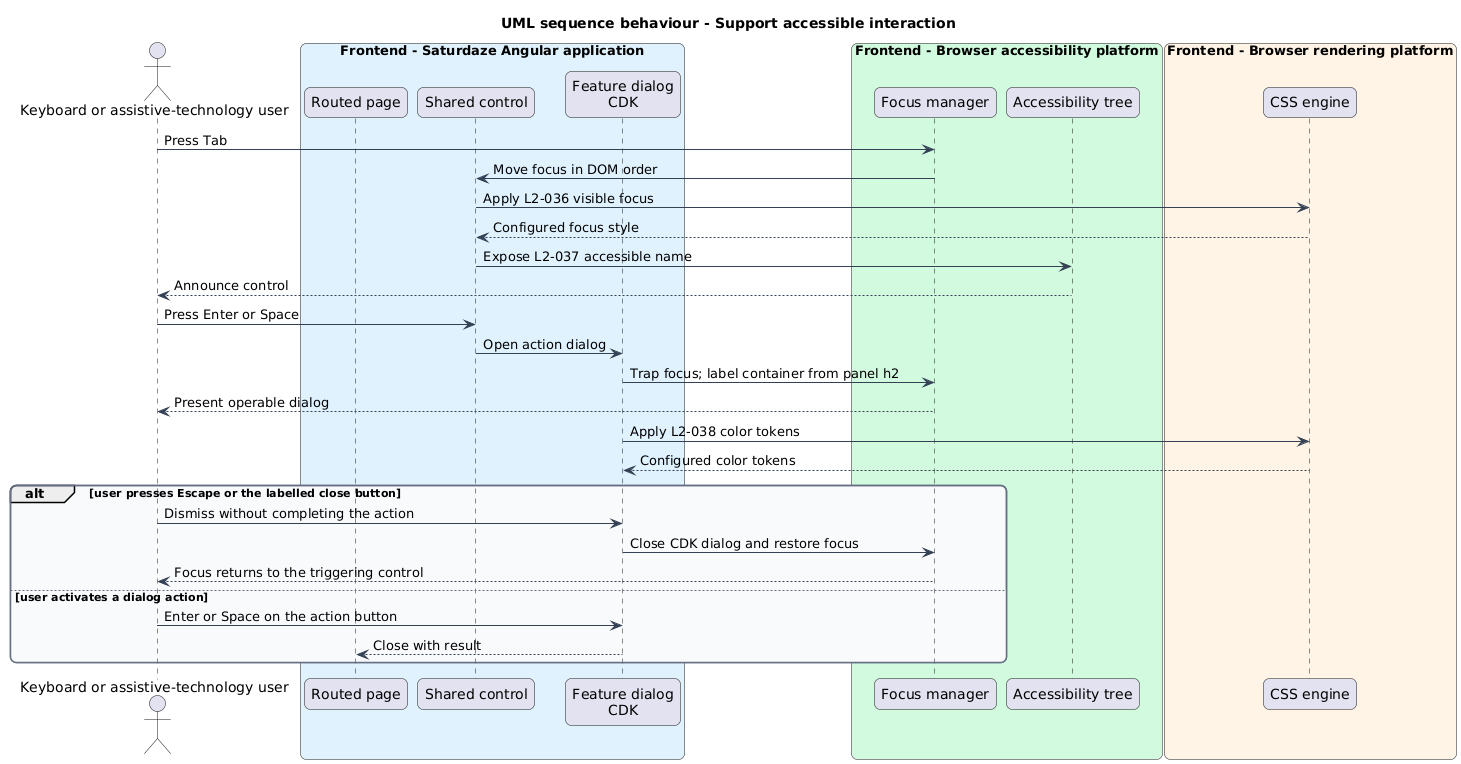

The diagram above was rendered by PlantUML. Its source (embedded in the PNG):
@startuml
title UML sequence behaviour - Support accessible interaction
skinparam backgroundColor #FFFFFF
skinparam shadowing false
skinparam roundcorner 12
skinparam defaultFontName Arial
skinparam ArrowColor #344054
skinparam rectangle {
  BorderColor #344054
  FontColor #101828
}
skinparam package {
  BorderColor #667085
  FontColor #101828
  BackgroundColor #F9FAFB
}
actor "Keyboard or assistive-technology user" as user
box "Frontend - Saturdaze Angular application" #E0F2FE
  participant "Routed page" as page
  participant "Shared control" as control
  participant "Feature dialog\nCDK" as dialog
end box
box "Frontend - Browser accessibility platform" #D1FADF
  participant "Focus manager" as focus
  participant "Accessibility tree" as tree
end box
box "Frontend - Browser rendering platform" #FFF4E5
  participant "CSS engine" as css
end box
user -> focus : Press Tab
focus -> control : Move focus in DOM order
control -> css : Apply L2-036 visible focus
css --> control : Configured focus style
control -> tree : Expose L2-037 accessible name
tree --> user : Announce control
user -> control : Press Enter or Space
control -> dialog : Open action dialog
dialog -> focus : Trap focus; label container from panel h2
focus --> user : Present operable dialog
dialog -> css : Apply L2-038 color tokens
css --> dialog : Configured color tokens
alt user presses Escape or the labelled close button
  user -> dialog : Dismiss without completing the action
  dialog -> focus : Close CDK dialog and restore focus
  focus --> user : Focus returns to the triggering control
else user activates a dialog action
  user -> dialog : Enter or Space on the action button
  dialog --> page : Close with result
end
@enduml